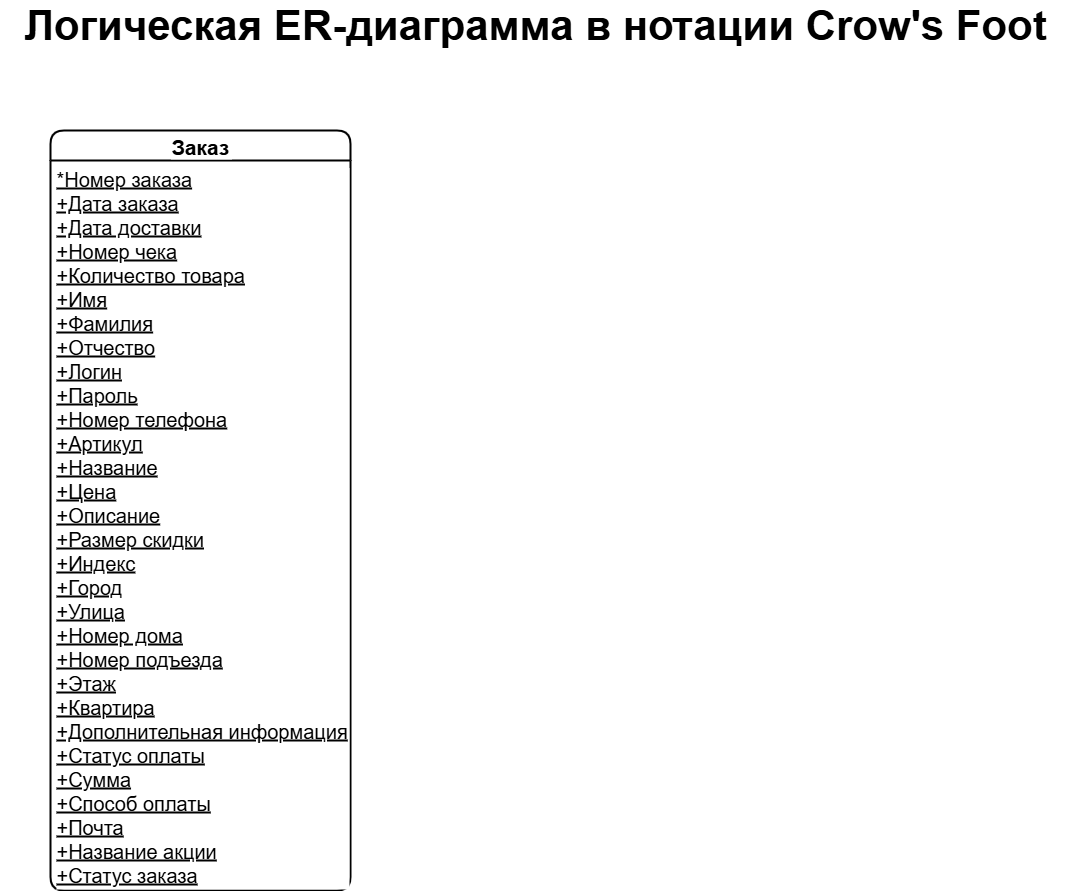

The diagram above was exported from draw.io. Its source (the exported page's mxGraphModel, read from the mxfile embedded in the PNG):
<mxGraphModel dx="1213" dy="1792" grid="1" gridSize="10" guides="1" tooltips="1" connect="1" arrows="1" fold="1" page="1" pageScale="1" pageWidth="827" pageHeight="1169" math="0" shadow="0">
  <root>
    <mxCell id="0" />
    <mxCell id="1" parent="0" />
    <mxCell id="qCRUAt-N05SVonc8kFVc-1" value="&lt;font style=&quot;font-size: 42px;&quot;&gt;&lt;b&gt;Логическая ER-диаграмма в нотации Crow's Foot&lt;/b&gt;&lt;/font&gt;" style="text;html=1;strokeColor=none;fillColor=none;align=center;verticalAlign=middle;whiteSpace=wrap;rounded=0;fontSize=24;" parent="1" vertex="1">
      <mxGeometry x="20" y="-1110" width="1070" height="30" as="geometry" />
    </mxCell>
    <mxCell id="5QinjOPBHL5-HCUHMoxn-5" value="Заказ" style="swimlane;childLayout=stackLayout;horizontal=1;startSize=30;horizontalStack=0;rounded=1;fontSize=21;fontStyle=1;strokeWidth=2;resizeParent=0;resizeLast=1;shadow=0;dashed=0;align=center;labelBackgroundColor=#FFFFFF;labelBorderColor=none;" parent="1" vertex="1">
      <mxGeometry x="70" y="-990" width="300" height="760" as="geometry" />
    </mxCell>
    <mxCell id="5QinjOPBHL5-HCUHMoxn-6" value="*Номер заказа&#10;+Дата заказа&#10;+Дата доставки&#10;+Номер чека&#10;+Количество товара&#10;+Имя&#10;+Фамилия&#10;+Отчество&#10;+Логин&#10;+Пароль&#10;+Номер телефона&#10;+Артикул&#10;+Название&#10;+Цена&#10;+Описание&#10;+Размер скидки&#10;+Индекс&#10;+Город&#10;+Улица&#10;+Номер дома&#10;+Номер подъезда&#10;+Этаж&#10;+Квартира&#10;+Дополнительная информация&#10;+Статус оплаты&#10;+Сумма&#10;+Способ оплаты&#10;+Почта&#10;+Название акции&#10;+Статус заказа" style="align=left;strokeColor=none;fillColor=none;spacingLeft=4;fontSize=20;verticalAlign=top;resizable=0;rotatable=0;part=1;labelBackgroundColor=#FFFFFF;labelBorderColor=none;fontStyle=4" parent="5QinjOPBHL5-HCUHMoxn-5" vertex="1">
      <mxGeometry y="30" width="300" height="730" as="geometry" />
    </mxCell>
  </root>
</mxGraphModel>